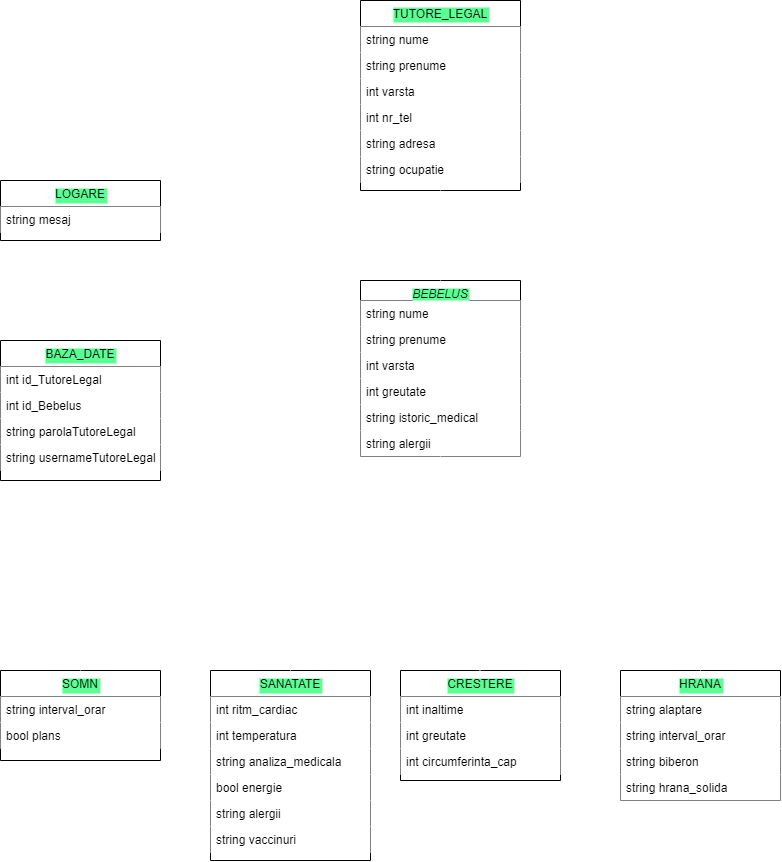

The diagram above was exported from draw.io. Its source (the exported page's mxGraphModel, read from the mxfile embedded in the PNG):
<mxGraphModel dx="1614" dy="2075" grid="1" gridSize="10" guides="1" tooltips="1" connect="1" arrows="1" fold="1" page="1" pageScale="1" pageWidth="827" pageHeight="1169" math="0" shadow="0">
  <root>
    <mxCell id="WIyWlLk6GJQsqaUBKTNV-0" />
    <mxCell id="WIyWlLk6GJQsqaUBKTNV-1" parent="WIyWlLk6GJQsqaUBKTNV-0" />
    <mxCell id="zkfFHV4jXpPFQw0GAbJ--0" value="BEBELUS" style="swimlane;fontStyle=2;align=center;verticalAlign=top;childLayout=stackLayout;horizontal=1;startSize=20;horizontalStack=0;resizeParent=1;resizeLast=0;collapsible=1;marginBottom=0;rounded=0;shadow=0;strokeWidth=1;labelBackgroundColor=#59FF91;" parent="WIyWlLk6GJQsqaUBKTNV-1" vertex="1">
      <mxGeometry x="480" y="120" width="160" height="176" as="geometry">
        <mxRectangle x="230" y="140" width="160" height="26" as="alternateBounds" />
      </mxGeometry>
    </mxCell>
    <mxCell id="zkfFHV4jXpPFQw0GAbJ--1" value="string nume" style="text;align=left;verticalAlign=top;spacingLeft=4;spacingRight=4;overflow=hidden;rotatable=0;points=[[0,0.5],[1,0.5]];portConstraint=eastwest;labelBackgroundColor=#FFFFFF;fillColor=default;" parent="zkfFHV4jXpPFQw0GAbJ--0" vertex="1">
      <mxGeometry y="20" width="160" height="26" as="geometry" />
    </mxCell>
    <mxCell id="zkfFHV4jXpPFQw0GAbJ--2" value="string prenume" style="text;align=left;verticalAlign=top;spacingLeft=4;spacingRight=4;overflow=hidden;rotatable=0;points=[[0,0.5],[1,0.5]];portConstraint=eastwest;rounded=0;shadow=0;html=0;fillColor=default;" parent="zkfFHV4jXpPFQw0GAbJ--0" vertex="1">
      <mxGeometry y="46" width="160" height="26" as="geometry" />
    </mxCell>
    <mxCell id="zkfFHV4jXpPFQw0GAbJ--3" value="int varsta" style="text;align=left;verticalAlign=top;spacingLeft=4;spacingRight=4;overflow=hidden;rotatable=0;points=[[0,0.5],[1,0.5]];portConstraint=eastwest;rounded=0;shadow=0;html=0;labelBackgroundColor=#FFFFFF;fillColor=default;" parent="zkfFHV4jXpPFQw0GAbJ--0" vertex="1">
      <mxGeometry y="72" width="160" height="26" as="geometry" />
    </mxCell>
    <mxCell id="-Y9Sb44MA8_-XGiH236f-17" value="int greutate" style="text;align=left;verticalAlign=top;spacingLeft=4;spacingRight=4;overflow=hidden;rotatable=0;points=[[0,0.5],[1,0.5]];portConstraint=eastwest;rounded=0;shadow=0;html=0;fillColor=default;" vertex="1" parent="zkfFHV4jXpPFQw0GAbJ--0">
      <mxGeometry y="98" width="160" height="26" as="geometry" />
    </mxCell>
    <mxCell id="-Y9Sb44MA8_-XGiH236f-18" value="string istoric_medical" style="text;align=left;verticalAlign=top;spacingLeft=4;spacingRight=4;overflow=hidden;rotatable=0;points=[[0,0.5],[1,0.5]];portConstraint=eastwest;rounded=0;shadow=0;html=0;fillColor=default;" vertex="1" parent="zkfFHV4jXpPFQw0GAbJ--0">
      <mxGeometry y="124" width="160" height="26" as="geometry" />
    </mxCell>
    <mxCell id="-Y9Sb44MA8_-XGiH236f-19" value="string alergii&#10;" style="text;align=left;verticalAlign=top;spacingLeft=4;spacingRight=4;overflow=hidden;rotatable=0;points=[[0,0.5],[1,0.5]];portConstraint=eastwest;rounded=0;shadow=0;html=0;fillColor=default;" vertex="1" parent="zkfFHV4jXpPFQw0GAbJ--0">
      <mxGeometry y="150" width="160" height="26" as="geometry" />
    </mxCell>
    <mxCell id="zkfFHV4jXpPFQw0GAbJ--6" value="SOMN" style="swimlane;fontStyle=0;align=center;verticalAlign=top;childLayout=stackLayout;horizontal=1;startSize=26;horizontalStack=0;resizeParent=1;resizeLast=0;collapsible=1;marginBottom=0;rounded=0;shadow=0;strokeWidth=1;labelBackgroundColor=#59FF91;" parent="WIyWlLk6GJQsqaUBKTNV-1" vertex="1">
      <mxGeometry x="120" y="510" width="160" height="90" as="geometry">
        <mxRectangle x="130" y="380" width="160" height="26" as="alternateBounds" />
      </mxGeometry>
    </mxCell>
    <mxCell id="zkfFHV4jXpPFQw0GAbJ--7" value="string interval_orar" style="text;align=left;verticalAlign=top;spacingLeft=4;spacingRight=4;overflow=hidden;rotatable=0;points=[[0,0.5],[1,0.5]];portConstraint=eastwest;fillColor=default;" parent="zkfFHV4jXpPFQw0GAbJ--6" vertex="1">
      <mxGeometry y="26" width="160" height="26" as="geometry" />
    </mxCell>
    <mxCell id="zkfFHV4jXpPFQw0GAbJ--8" value="bool plans" style="text;align=left;verticalAlign=top;spacingLeft=4;spacingRight=4;overflow=hidden;rotatable=0;points=[[0,0.5],[1,0.5]];portConstraint=eastwest;rounded=0;shadow=0;html=0;fillColor=default;" parent="zkfFHV4jXpPFQw0GAbJ--6" vertex="1">
      <mxGeometry y="52" width="160" height="26" as="geometry" />
    </mxCell>
    <mxCell id="zkfFHV4jXpPFQw0GAbJ--13" value="SANATATE" style="swimlane;fontStyle=0;align=center;verticalAlign=top;childLayout=stackLayout;horizontal=1;startSize=26;horizontalStack=0;resizeParent=1;resizeLast=0;collapsible=1;marginBottom=0;rounded=0;shadow=0;strokeWidth=1;labelBackgroundColor=#59FF91;" parent="WIyWlLk6GJQsqaUBKTNV-1" vertex="1">
      <mxGeometry x="330" y="510" width="160" height="190" as="geometry">
        <mxRectangle x="340" y="380" width="170" height="26" as="alternateBounds" />
      </mxGeometry>
    </mxCell>
    <mxCell id="zkfFHV4jXpPFQw0GAbJ--14" value="int ritm_cardiac" style="text;align=left;verticalAlign=top;spacingLeft=4;spacingRight=4;overflow=hidden;rotatable=0;points=[[0,0.5],[1,0.5]];portConstraint=eastwest;fillColor=default;" parent="zkfFHV4jXpPFQw0GAbJ--13" vertex="1">
      <mxGeometry y="26" width="160" height="26" as="geometry" />
    </mxCell>
    <mxCell id="-Y9Sb44MA8_-XGiH236f-20" value="int temperatura&#10;" style="text;align=left;verticalAlign=top;spacingLeft=4;spacingRight=4;overflow=hidden;rotatable=0;points=[[0,0.5],[1,0.5]];portConstraint=eastwest;fillColor=default;" vertex="1" parent="zkfFHV4jXpPFQw0GAbJ--13">
      <mxGeometry y="52" width="160" height="26" as="geometry" />
    </mxCell>
    <mxCell id="-Y9Sb44MA8_-XGiH236f-21" value="string analiza_medicala&#10;" style="text;align=left;verticalAlign=top;spacingLeft=4;spacingRight=4;overflow=hidden;rotatable=0;points=[[0,0.5],[1,0.5]];portConstraint=eastwest;fillColor=default;" vertex="1" parent="zkfFHV4jXpPFQw0GAbJ--13">
      <mxGeometry y="78" width="160" height="26" as="geometry" />
    </mxCell>
    <mxCell id="-Y9Sb44MA8_-XGiH236f-22" value="bool energie" style="text;align=left;verticalAlign=top;spacingLeft=4;spacingRight=4;overflow=hidden;rotatable=0;points=[[0,0.5],[1,0.5]];portConstraint=eastwest;fillColor=default;" vertex="1" parent="zkfFHV4jXpPFQw0GAbJ--13">
      <mxGeometry y="104" width="160" height="26" as="geometry" />
    </mxCell>
    <mxCell id="-Y9Sb44MA8_-XGiH236f-23" value="string alergii" style="text;align=left;verticalAlign=top;spacingLeft=4;spacingRight=4;overflow=hidden;rotatable=0;points=[[0,0.5],[1,0.5]];portConstraint=eastwest;fillColor=default;" vertex="1" parent="zkfFHV4jXpPFQw0GAbJ--13">
      <mxGeometry y="130" width="160" height="26" as="geometry" />
    </mxCell>
    <mxCell id="-Y9Sb44MA8_-XGiH236f-24" value="string vaccinuri&#10;" style="text;align=left;verticalAlign=top;spacingLeft=4;spacingRight=4;overflow=hidden;rotatable=0;points=[[0,0.5],[1,0.5]];portConstraint=eastwest;fillColor=default;" vertex="1" parent="zkfFHV4jXpPFQw0GAbJ--13">
      <mxGeometry y="156" width="160" height="26" as="geometry" />
    </mxCell>
    <mxCell id="zkfFHV4jXpPFQw0GAbJ--17" value="TUTORE_LEGAL" style="swimlane;fontStyle=0;align=center;verticalAlign=top;childLayout=stackLayout;horizontal=1;startSize=26;horizontalStack=0;resizeParent=1;resizeLast=0;collapsible=1;marginBottom=0;rounded=0;shadow=0;strokeWidth=1;labelBackgroundColor=#59FF91;" parent="WIyWlLk6GJQsqaUBKTNV-1" vertex="1">
      <mxGeometry x="480" y="-160" width="160" height="190" as="geometry">
        <mxRectangle x="550" y="140" width="160" height="26" as="alternateBounds" />
      </mxGeometry>
    </mxCell>
    <mxCell id="zkfFHV4jXpPFQw0GAbJ--18" value="string nume" style="text;align=left;verticalAlign=top;spacingLeft=4;spacingRight=4;overflow=hidden;rotatable=0;points=[[0,0.5],[1,0.5]];portConstraint=eastwest;fillColor=default;" parent="zkfFHV4jXpPFQw0GAbJ--17" vertex="1">
      <mxGeometry y="26" width="160" height="26" as="geometry" />
    </mxCell>
    <mxCell id="zkfFHV4jXpPFQw0GAbJ--19" value="string prenume" style="text;align=left;verticalAlign=top;spacingLeft=4;spacingRight=4;overflow=hidden;rotatable=0;points=[[0,0.5],[1,0.5]];portConstraint=eastwest;rounded=0;shadow=0;html=0;fillColor=default;" parent="zkfFHV4jXpPFQw0GAbJ--17" vertex="1">
      <mxGeometry y="52" width="160" height="26" as="geometry" />
    </mxCell>
    <mxCell id="zkfFHV4jXpPFQw0GAbJ--20" value="int varsta" style="text;align=left;verticalAlign=top;spacingLeft=4;spacingRight=4;overflow=hidden;rotatable=0;points=[[0,0.5],[1,0.5]];portConstraint=eastwest;rounded=0;shadow=0;html=0;fillColor=default;" parent="zkfFHV4jXpPFQw0GAbJ--17" vertex="1">
      <mxGeometry y="78" width="160" height="26" as="geometry" />
    </mxCell>
    <mxCell id="zkfFHV4jXpPFQw0GAbJ--21" value="int nr_tel" style="text;align=left;verticalAlign=top;spacingLeft=4;spacingRight=4;overflow=hidden;rotatable=0;points=[[0,0.5],[1,0.5]];portConstraint=eastwest;rounded=0;shadow=0;html=0;fillColor=default;" parent="zkfFHV4jXpPFQw0GAbJ--17" vertex="1">
      <mxGeometry y="104" width="160" height="26" as="geometry" />
    </mxCell>
    <mxCell id="zkfFHV4jXpPFQw0GAbJ--22" value="string adresa" style="text;align=left;verticalAlign=top;spacingLeft=4;spacingRight=4;overflow=hidden;rotatable=0;points=[[0,0.5],[1,0.5]];portConstraint=eastwest;rounded=0;shadow=0;html=0;fillColor=default;" parent="zkfFHV4jXpPFQw0GAbJ--17" vertex="1">
      <mxGeometry y="130" width="160" height="26" as="geometry" />
    </mxCell>
    <mxCell id="zkfFHV4jXpPFQw0GAbJ--24" value="string ocupatie&#10;" style="text;align=left;verticalAlign=top;spacingLeft=4;spacingRight=4;overflow=hidden;rotatable=0;points=[[0,0.5],[1,0.5]];portConstraint=eastwest;fillColor=default;" parent="zkfFHV4jXpPFQw0GAbJ--17" vertex="1">
      <mxGeometry y="156" width="160" height="26" as="geometry" />
    </mxCell>
    <mxCell id="-Y9Sb44MA8_-XGiH236f-0" value="CRESTERE" style="swimlane;fontStyle=0;align=center;verticalAlign=top;childLayout=stackLayout;horizontal=1;startSize=26;horizontalStack=0;resizeParent=1;resizeLast=0;collapsible=1;marginBottom=0;rounded=0;shadow=0;strokeWidth=1;labelBackgroundColor=#59FF91;" vertex="1" parent="WIyWlLk6GJQsqaUBKTNV-1">
      <mxGeometry x="520" y="510" width="160" height="110" as="geometry">
        <mxRectangle x="340" y="380" width="170" height="26" as="alternateBounds" />
      </mxGeometry>
    </mxCell>
    <mxCell id="-Y9Sb44MA8_-XGiH236f-1" value="int inaltime" style="text;align=left;verticalAlign=top;spacingLeft=4;spacingRight=4;overflow=hidden;rotatable=0;points=[[0,0.5],[1,0.5]];portConstraint=eastwest;fillColor=default;" vertex="1" parent="-Y9Sb44MA8_-XGiH236f-0">
      <mxGeometry y="26" width="160" height="26" as="geometry" />
    </mxCell>
    <mxCell id="-Y9Sb44MA8_-XGiH236f-25" value="int greutate" style="text;align=left;verticalAlign=top;spacingLeft=4;spacingRight=4;overflow=hidden;rotatable=0;points=[[0,0.5],[1,0.5]];portConstraint=eastwest;fillColor=default;" vertex="1" parent="-Y9Sb44MA8_-XGiH236f-0">
      <mxGeometry y="52" width="160" height="26" as="geometry" />
    </mxCell>
    <mxCell id="-Y9Sb44MA8_-XGiH236f-26" value="int circumferinta_cap" style="text;align=left;verticalAlign=top;spacingLeft=4;spacingRight=4;overflow=hidden;rotatable=0;points=[[0,0.5],[1,0.5]];portConstraint=eastwest;fillColor=default;" vertex="1" parent="-Y9Sb44MA8_-XGiH236f-0">
      <mxGeometry y="78" width="160" height="26" as="geometry" />
    </mxCell>
    <mxCell id="-Y9Sb44MA8_-XGiH236f-3" value="HRANA" style="swimlane;fontStyle=0;align=center;verticalAlign=top;childLayout=stackLayout;horizontal=1;startSize=26;horizontalStack=0;resizeParent=1;resizeLast=0;collapsible=1;marginBottom=0;rounded=0;shadow=0;strokeWidth=1;labelBackgroundColor=#59FF91;" vertex="1" parent="WIyWlLk6GJQsqaUBKTNV-1">
      <mxGeometry x="740" y="510" width="160" height="130" as="geometry">
        <mxRectangle x="340" y="380" width="170" height="26" as="alternateBounds" />
      </mxGeometry>
    </mxCell>
    <mxCell id="-Y9Sb44MA8_-XGiH236f-4" value="string alaptare" style="text;align=left;verticalAlign=top;spacingLeft=4;spacingRight=4;overflow=hidden;rotatable=0;points=[[0,0.5],[1,0.5]];portConstraint=eastwest;fillColor=default;" vertex="1" parent="-Y9Sb44MA8_-XGiH236f-3">
      <mxGeometry y="26" width="160" height="26" as="geometry" />
    </mxCell>
    <mxCell id="-Y9Sb44MA8_-XGiH236f-27" value="string interval_orar&#10;" style="text;align=left;verticalAlign=top;spacingLeft=4;spacingRight=4;overflow=hidden;rotatable=0;points=[[0,0.5],[1,0.5]];portConstraint=eastwest;fillColor=default;" vertex="1" parent="-Y9Sb44MA8_-XGiH236f-3">
      <mxGeometry y="52" width="160" height="26" as="geometry" />
    </mxCell>
    <mxCell id="-Y9Sb44MA8_-XGiH236f-28" value="string biberon" style="text;align=left;verticalAlign=top;spacingLeft=4;spacingRight=4;overflow=hidden;rotatable=0;points=[[0,0.5],[1,0.5]];portConstraint=eastwest;fillColor=default;" vertex="1" parent="-Y9Sb44MA8_-XGiH236f-3">
      <mxGeometry y="78" width="160" height="26" as="geometry" />
    </mxCell>
    <mxCell id="-Y9Sb44MA8_-XGiH236f-29" value="string hrana_solida&#10;" style="text;align=left;verticalAlign=top;spacingLeft=4;spacingRight=4;overflow=hidden;rotatable=0;points=[[0,0.5],[1,0.5]];portConstraint=eastwest;fillColor=default;" vertex="1" parent="-Y9Sb44MA8_-XGiH236f-3">
      <mxGeometry y="104" width="160" height="26" as="geometry" />
    </mxCell>
    <mxCell id="-Y9Sb44MA8_-XGiH236f-6" value="" style="endArrow=none;html=1;rounded=0;entryX=0.5;entryY=1;entryDx=0;entryDy=0;exitX=0.5;exitY=0;exitDx=0;exitDy=0;strokeColor=#FFFFFF;" edge="1" parent="WIyWlLk6GJQsqaUBKTNV-1" source="zkfFHV4jXpPFQw0GAbJ--0" target="zkfFHV4jXpPFQw0GAbJ--17">
      <mxGeometry width="50" height="50" relative="1" as="geometry">
        <mxPoint x="650" y="130" as="sourcePoint" />
        <mxPoint x="560.6400000000001" y="49.61200000000008" as="targetPoint" />
      </mxGeometry>
    </mxCell>
    <mxCell id="-Y9Sb44MA8_-XGiH236f-7" value="" style="endArrow=none;html=1;rounded=0;exitX=0.5;exitY=0;exitDx=0;exitDy=0;strokeColor=#FFFFFF;" edge="1" parent="WIyWlLk6GJQsqaUBKTNV-1" source="zkfFHV4jXpPFQw0GAbJ--6">
      <mxGeometry width="50" height="50" relative="1" as="geometry">
        <mxPoint x="390" y="410" as="sourcePoint" />
        <mxPoint x="560" y="450" as="targetPoint" />
        <Array as="points">
          <mxPoint x="200" y="450" />
          <mxPoint x="330" y="450" />
          <mxPoint x="470" y="450" />
        </Array>
      </mxGeometry>
    </mxCell>
    <mxCell id="-Y9Sb44MA8_-XGiH236f-9" value="" style="endArrow=none;html=1;rounded=0;exitX=0.5;exitY=0;exitDx=0;exitDy=0;strokeColor=#FFFFFF;" edge="1" parent="WIyWlLk6GJQsqaUBKTNV-1" source="-Y9Sb44MA8_-XGiH236f-3">
      <mxGeometry width="50" height="50" relative="1" as="geometry">
        <mxPoint x="390" y="640" as="sourcePoint" />
        <mxPoint x="560" y="450" as="targetPoint" />
        <Array as="points">
          <mxPoint x="820" y="450" />
          <mxPoint x="720" y="450" />
        </Array>
      </mxGeometry>
    </mxCell>
    <mxCell id="-Y9Sb44MA8_-XGiH236f-10" value="" style="endArrow=none;html=1;rounded=0;entryX=0.5;entryY=1;entryDx=0;entryDy=0;strokeColor=#FFFFFF;" edge="1" parent="WIyWlLk6GJQsqaUBKTNV-1" target="zkfFHV4jXpPFQw0GAbJ--0">
      <mxGeometry width="50" height="50" relative="1" as="geometry">
        <mxPoint x="560" y="450" as="sourcePoint" />
        <mxPoint x="440" y="440" as="targetPoint" />
      </mxGeometry>
    </mxCell>
    <mxCell id="-Y9Sb44MA8_-XGiH236f-11" value="" style="endArrow=none;html=1;rounded=0;exitX=0.5;exitY=0;exitDx=0;exitDy=0;strokeColor=#FFFFFF;" edge="1" parent="WIyWlLk6GJQsqaUBKTNV-1" source="zkfFHV4jXpPFQw0GAbJ--13">
      <mxGeometry width="50" height="50" relative="1" as="geometry">
        <mxPoint x="390" y="640" as="sourcePoint" />
        <mxPoint x="410" y="450" as="targetPoint" />
      </mxGeometry>
    </mxCell>
    <mxCell id="-Y9Sb44MA8_-XGiH236f-12" value="" style="endArrow=none;html=1;rounded=0;exitX=0.5;exitY=0;exitDx=0;exitDy=0;strokeColor=#FFFFFF;" edge="1" parent="WIyWlLk6GJQsqaUBKTNV-1">
      <mxGeometry width="50" height="50" relative="1" as="geometry">
        <mxPoint x="599.5" y="510" as="sourcePoint" />
        <mxPoint x="599.5" y="450" as="targetPoint" />
      </mxGeometry>
    </mxCell>
    <mxCell id="-Y9Sb44MA8_-XGiH236f-30" value="LOGARE" style="swimlane;fontStyle=0;align=center;verticalAlign=top;childLayout=stackLayout;horizontal=1;startSize=26;horizontalStack=0;resizeParent=1;resizeLast=0;collapsible=1;marginBottom=0;rounded=0;shadow=0;strokeWidth=1;labelBackgroundColor=#59FF91;" vertex="1" parent="WIyWlLk6GJQsqaUBKTNV-1">
      <mxGeometry x="120" y="20" width="160" height="60" as="geometry">
        <mxRectangle x="130" y="380" width="160" height="26" as="alternateBounds" />
      </mxGeometry>
    </mxCell>
    <mxCell id="-Y9Sb44MA8_-XGiH236f-31" value="string mesaj&#10;" style="text;align=left;verticalAlign=top;spacingLeft=4;spacingRight=4;overflow=hidden;rotatable=0;points=[[0,0.5],[1,0.5]];portConstraint=eastwest;fillColor=default;" vertex="1" parent="-Y9Sb44MA8_-XGiH236f-30">
      <mxGeometry y="26" width="160" height="26" as="geometry" />
    </mxCell>
    <mxCell id="-Y9Sb44MA8_-XGiH236f-33" value="BAZA_DATE&#10;" style="swimlane;fontStyle=0;align=center;verticalAlign=top;childLayout=stackLayout;horizontal=1;startSize=26;horizontalStack=0;resizeParent=1;resizeLast=0;collapsible=1;marginBottom=0;rounded=0;shadow=0;strokeWidth=1;labelBackgroundColor=#59FF91;" vertex="1" parent="WIyWlLk6GJQsqaUBKTNV-1">
      <mxGeometry x="120" y="180" width="160" height="140" as="geometry">
        <mxRectangle x="130" y="380" width="160" height="26" as="alternateBounds" />
      </mxGeometry>
    </mxCell>
    <mxCell id="-Y9Sb44MA8_-XGiH236f-34" value="int id_TutoreLegal" style="text;align=left;verticalAlign=top;spacingLeft=4;spacingRight=4;overflow=hidden;rotatable=0;points=[[0,0.5],[1,0.5]];portConstraint=eastwest;fillColor=default;" vertex="1" parent="-Y9Sb44MA8_-XGiH236f-33">
      <mxGeometry y="26" width="160" height="26" as="geometry" />
    </mxCell>
    <mxCell id="-Y9Sb44MA8_-XGiH236f-35" value="int id_Bebelus" style="text;align=left;verticalAlign=top;spacingLeft=4;spacingRight=4;overflow=hidden;rotatable=0;points=[[0,0.5],[1,0.5]];portConstraint=eastwest;rounded=0;shadow=0;html=0;fillColor=default;" vertex="1" parent="-Y9Sb44MA8_-XGiH236f-33">
      <mxGeometry y="52" width="160" height="26" as="geometry" />
    </mxCell>
    <mxCell id="-Y9Sb44MA8_-XGiH236f-37" value="string parolaTutoreLegal" style="text;align=left;verticalAlign=top;spacingLeft=4;spacingRight=4;overflow=hidden;rotatable=0;points=[[0,0.5],[1,0.5]];portConstraint=eastwest;rounded=0;shadow=0;html=0;fillColor=default;" vertex="1" parent="-Y9Sb44MA8_-XGiH236f-33">
      <mxGeometry y="78" width="160" height="26" as="geometry" />
    </mxCell>
    <mxCell id="-Y9Sb44MA8_-XGiH236f-38" value="string usernameTutoreLegal" style="text;align=left;verticalAlign=top;spacingLeft=4;spacingRight=4;overflow=hidden;rotatable=0;points=[[0,0.5],[1,0.5]];portConstraint=eastwest;rounded=0;shadow=0;html=0;fillColor=default;" vertex="1" parent="-Y9Sb44MA8_-XGiH236f-33">
      <mxGeometry y="104" width="160" height="26" as="geometry" />
    </mxCell>
  </root>
</mxGraphModel>